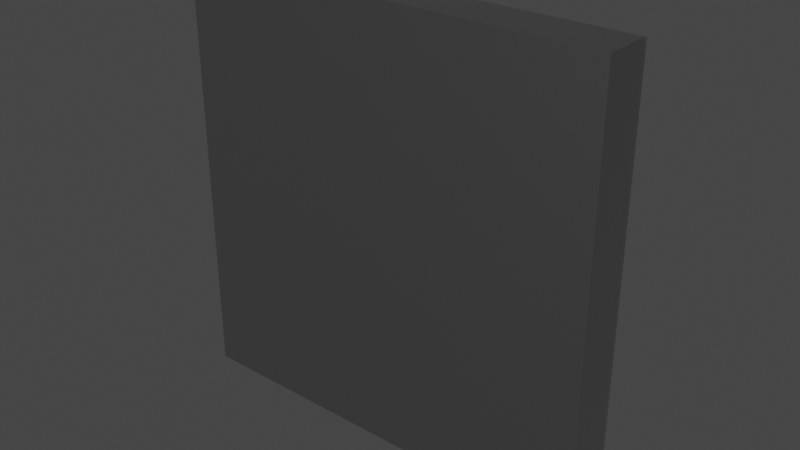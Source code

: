 # Source: Vent.blend  (saved by Blender 3.4.6; exported with 4.5.12 LTS)
import bpy
from mathutils import Matrix  # noqa: F401  (used for matrix-valued properties, if any)

bpy.ops.wm.read_factory_settings(use_empty=True)
scene = bpy.context.scene
scene.name = 'Scene'

# ---- collections
col_collection = bpy.data.collections.new('Collection'); scene.collection.children.link(col_collection)

# ---- materials (node trees are filled in below, after node groups)
mat_metal = bpy.data.materials.new('Metal')
mat_metal.alpha_threshold = 0.0
mat_metal.use_transparent_shadow = False
mat_metal.roughness = 0.5
mat_metal.line_color = (0.0, 0.0, 0.0, 1.0)
mat_void = bpy.data.materials.new('Void')
mat_void.use_backface_culling = True

# ---- material node trees
mat_metal.use_nodes = True; mat_metal.node_tree.nodes.clear()
_N = mat_metal.node_tree.nodes; _L = mat_metal.node_tree.links
n0 = _N.new('ShaderNodeOutputMaterial'); n0.name = 'Material Output'; n0.location = (300, 300)
n1 = _N.new('ShaderNodeBsdfPrincipled'); n1.name = 'Principled BSDF'; n1.location = (10, 300)
n1.distribution = 'GGX'
n1.subsurface_method = 'RANDOM_WALK_SKIN'
n1.inputs[0].default_value = (0.3264, 0.3264, 0.3264, 1.0)
n1.inputs[1].default_value = 1.0
n1.inputs[3].default_value = 1.45
n1.inputs[27].default_value = (0.0, 0.0, 0.0, 1.0)
n1.inputs[28].default_value = 1.0
_L.new(n1.outputs[0], n0.inputs[0])
n0.is_active_output = True
mat_void.use_nodes = True; mat_void.node_tree.nodes.clear()
_N = mat_void.node_tree.nodes; _L = mat_void.node_tree.links
n0 = _N.new('ShaderNodeOutputMaterial'); n0.name = 'Material Output'; n0.location = (300, 300)
n0.target = 'CYCLES'
n1 = _N.new('ShaderNodeBackground'); n1.name = 'Background'; n1.location = (10, 300)
n1.inputs[0].default_value = (0.0, 0.0, 0.0, 1.0)
n2 = _N.new('ShaderNodeOutputMaterial'); n2.name = 'Material Output.001'; n2.location = (0, 0)
n2.target = 'EEVEE'
n3 = _N.new('ShaderNodeMixShader'); n3.name = 'Mix Shader'; n3.location = (0, 0)
n3.label = 'Disable Shadow'
n3.hide = True
n4 = _N.new('ShaderNodeLightPath'); n4.name = 'Light Path'; n4.location = (0, 0)
n4.hide = True
n5 = _N.new('ShaderNodeBsdfTransparent'); n5.name = 'Transparent BSDF'; n5.location = (0, 0)
n5.hide = True
_L.new(n1.outputs[0], n0.inputs[0])
_L.new(n1.outputs[0], n3.inputs[1])
_L.new(n3.outputs[0], n2.inputs[0])
_L.new(n4.outputs[1], n3.inputs[0])
_L.new(n5.outputs[0], n3.inputs[2])
n0.is_active_output = True

# ---- world
world_world = bpy.data.worlds.new('World'); scene.world = world_world
world_world.use_nodes = True; world_world.node_tree.nodes.clear()
_N = world_world.node_tree.nodes; _L = world_world.node_tree.links
n0 = _N.new('ShaderNodeOutputWorld'); n0.name = 'World Output'; n0.location = (300, 300)
n1 = _N.new('ShaderNodeBackground'); n1.name = 'Background'; n1.location = (10, 300)
n1.inputs[0].default_value = (0.05088, 0.05088, 0.05088, 1.0)
_L.new(n1.outputs[0], n0.inputs[0])
n0.is_active_output = True
world_world.color = (0.05088, 0.05088, 0.05088)
world_world.use_sun_shadow = False
world_world.sun_shadow_jitter_overblur = 0.0

# ---- meshes
me_cube = bpy.data.meshes.new('Cube')
me_cube.from_pydata([(0.5, 0.5, 0.5), (0.5, 0.5, -0.5), (0.4253, 0.4703, 0.4253), (0.4253, 0.4703, -0.4253), (-0.5, 0.5, 0.5), (-0.5, 0.5, -0.5), (-0.4253, 0.4703, 0.4253), (-0.4253, 0.4703, -0.4253), (-0.5, 0.3935, -0.5), (-0.5, 0.3935, 0.5), (0.5, 0.3935, 0.5), (0.5, 0.3935, -0.5), (-0.4497, 0.3935, -0.4497), (-0.4497, 0.3935, 0.4497), (0.4497, 0.3935, 0.4497), (0.4497, 0.3935, -0.4497)], [], [(0, 4, 9, 10), (3, 2, 6, 7), (8, 9, 4, 5), (5, 1, 11, 8), (1, 0, 10, 11), (5, 4, 0, 1), (12, 13, 9, 8), (14, 15, 11, 10), (13, 14, 10, 9), (15, 12, 8, 11), (7, 6, 13, 12), (2, 3, 15, 14), (6, 2, 14, 13), (3, 7, 12, 15)])
me_cube.polygons.foreach_set('material_index', [0, 1, 0, 0, 0, 0, 0, 0, 0, 0, 0, 0, 0, 0])
_uv = me_cube.uv_layers.new(name='UVMap')
_uv.uv.foreach_set('vector', [0.625, 0.5, 0.875, 0.5, 0.875, 0.75, 0.625, 0.75, 0.4017, 0.7767, 0.5983, 0.7767, 0.5983, 0.9733, 0.4017, 0.9733, 0.375, 0.0, 0.625, 0.0, 0.625, 0.25, 0.375, 0.25, 0.125, 0.5, 0.375, 0.5, 0.375, 0.75, 0.125, 0.75, 0.375, 0.5, 0.625, 0.5, 0.625, 0.75, 0.375, 0.75, 0.375, 0.25, 0.625, 0.25, 0.625, 0.5, 0.375, 0.5, 0.3876, 0.9874, 0.6124, 0.9874, 0.625, 1.0, 0.375, 1.0, 0.6124, 0.7626, 0.3876, 0.7626, 0.375, 0.75, 0.625, 0.75, 0.6124, 0.9874, 0.6124, 0.7626, 0.625, 0.75, 0.625, 1.0, 0.3876, 0.7626, 0.3876, 0.9874, 0.375, 1.0, 0.375, 0.75, 0.4017, 0.9733, 0.5983, 0.9733, 0.6124, 0.9874, 0.3876, 0.9874, 0.5983, 0.7767, 0.4017, 0.7767, 0.3876, 0.7626, 0.6124, 0.7626, 0.5983, 0.9733, 0.5983, 0.7767, 0.6124, 0.7626, 0.6124, 0.9874, 0.4017, 0.7767, 0.4017, 0.9733, 0.3876, 0.9874, 0.3876, 0.7626])
me_cube.materials.append(mat_metal)
me_cube.materials.append(mat_void)
me_cube.use_mirror_vertex_groups = False
me_cube.update()
me_cube_001 = bpy.data.meshes.new('Cube.001')
me_cube_001.from_pydata([(-0.5, -0.5, -0.02216), (-0.4628, -0.4628, 0.02216), (-0.5, 0.5, -0.02216), (-0.4628, 0.4628, 0.02216), (0.5, -0.5, -0.02216), (0.4628, -0.4628, 0.02216), (0.5, 0.5, -0.02216), (0.4628, 0.4628, 0.02216), (-0.4977, -0.4977, 0.002498), (-0.4977, 0.4977, 0.002498), (0.4977, 0.4977, 0.002497), (0.4977, -0.4977, 0.002497), (-0.3765, 0.4628, 0.02216), (0.3315, 0.4628, 0.02216), (-0.03844, 0.4628, 0.02216), (-0.03844, -0.4628, 0.02216), (0.1436, 0.4628, 0.02216), (-0.3765, -0.4628, 0.02216), (0.1436, -0.4628, 0.02216), (-0.2054, -0.4628, 0.02216), (-0.2054, 0.4628, 0.02216), (0.3315, -0.4628, 0.02216), (0.4025, 0.4628, 0.02216), (0.4025, -0.4628, 0.02216), (0.2292, -0.4628, 0.02216), (0.2292, 0.4628, 0.02216), (-0.3019, 0.4628, 0.02216), (0.04711, -0.4628, 0.02216), (0.04711, 0.4628, 0.02216), (-0.3019, -0.4628, 0.02216), (-0.1199, -0.4628, 0.02216), (-0.1199, 0.4628, 0.02216), (0.367, 0.4628, 0.03882), (0.367, -0.4628, 0.03882), (0.1864, -0.4628, 0.03882), (0.1864, 0.4628, 0.03882), (0.004334, -0.4628, 0.03882), (0.004334, 0.4628, 0.03882), (-0.1626, -0.4628, 0.03882), (-0.1626, 0.4628, 0.03882), (-0.3392, 0.4628, 0.03882), (-0.3392, -0.4628, 0.03882)], [], [(0, 8, 9, 2), (6, 10, 11, 4), (0, 4, 11, 8), (33, 32, 13, 21), (1, 3, 9, 8), (7, 5, 11, 10), (19, 29, 17, 1, 8, 11, 5, 23, 21, 24, 18, 27, 15, 30), (34, 24, 25, 35), (2, 9, 10, 6), (36, 27, 28, 37), (40, 41, 29, 26), (38, 30, 31, 39), (23, 22, 32, 33), (18, 34, 35, 16), (15, 36, 37, 14), (19, 38, 39, 20), (12, 17, 41, 40), (25, 13, 22, 7, 10, 9, 3, 12, 26, 20, 31, 14, 28, 16)])
_uv = me_cube_001.uv_layers.new(name='UVMap')
_uv.uv.foreach_set('vector', [0.375, 0.0, 0.625, 0.0, 0.625, 0.25, 0.375, 0.25, 0.375, 0.5, 0.625, 0.5, 0.625, 0.75, 0.375, 0.75, 0.375, 0.0, 0.375, 0.75, 0.625, 0.75, 0.625, 0.0, 0.6527, 0.7407, 0.6343, 0.6829, 0.6343, 0.7407, 0.6588, 0.7407, 0.8657, 0.7407, 0.8657, 0.5093, 0.875, 0.5, 0.875, 0.75, 0.6343, 0.5093, 0.6343, 0.7407, 0.625, 0.75, 0.625, 0.5, 0.8079, 0.7407, 0.8247, 0.7407, 0.8536, 0.7407, 0.8657, 0.7407, 0.625, 0.0, 0.625, 0.75, 0.6343, 0.7407, 0.6465, 0.7407, 0.6588, 0.7407, 0.6755, 0.7407, 0.6921, 0.7407, 0.7211, 0.7407, 0.75, 0.7407, 0.7789, 0.7407, 0.6838, 0.7407, 0.6755, 0.7407, 0.6632, 0.7407, 0.6777, 0.7407, 0.375, 0.25, 0.875, 0.5, 0.625, 0.5, 0.375, 0.5, 0.7355, 0.7407, 0.7211, 0.7407, 0.7211, 0.7407, 0.7355, 0.7407, 0.8512, 0.7407, 0.8331, 0.7407, 0.8247, 0.7407, 0.8368, 0.7407, 0.7934, 0.7407, 0.7789, 0.7407, 0.7789, 0.7407, 0.7934, 0.7407, 0.6465, 0.7407, 0.6343, 0.625, 0.6343, 0.6829, 0.6527, 0.7407, 0.6921, 0.7407, 0.6838, 0.7407, 0.6777, 0.7407, 0.6921, 0.7407, 0.75, 0.7407, 0.7355, 0.7407, 0.7355, 0.7407, 0.75, 0.7407, 0.8079, 0.7407, 0.7934, 0.7407, 0.7934, 0.7407, 0.8079, 0.7407, 0.8657, 0.7407, 0.8415, 0.7407, 0.8331, 0.7407, 0.8512, 0.7407, 0.6751, 0.5093, 0.658, 0.5093, 0.6461, 0.5093, 0.6343, 0.5093, 0.625, 0.5, 0.875, 0.5, 0.8657, 0.5093, 0.8429, 0.5093, 0.8254, 0.5093, 0.8079, 0.5093, 0.7789, 0.5093, 0.75, 0.5093, 0.7211, 0.5093, 0.6921, 0.5093])
me_cube_001.materials.append(mat_metal)
me_cube_001.use_mirror_y = True
me_cube_001.use_paint_bone_selection = False
me_cube_001.use_paint_mask_vertex = True
me_cube_001.update()
arm_armature = bpy.data.armatures.new('Armature')  # bones are not reproduced

# ---- objects
ob_frame = bpy.data.objects.new('Frame', me_cube)
ob_cover = bpy.data.objects.new('Cover', me_cube_001)
ob_armature = bpy.data.objects.new('Armature', arm_armature)

# ---- transforms, parenting, visibility, modifiers, constraints
ob_frame.location = (0.0, 0.0, 0.0)
ob_frame.rotation_euler = (0.0, 0.0, 3.142)
ob_frame.lock_rotations_4d = False
ob_frame.empty_display_type = 'ARROWS'
ob_frame.lineart.crease_threshold = 0.0
ob_cover.parent = ob_armature
ob_cover.location = (-0.004722, -0.3714, -0.004409)
ob_cover.rotation_euler = (-1.571, -1.571, 0.0)
ob_cover.use_mesh_mirror_y = True
_vg = ob_cover.vertex_groups.new(name='Cover')
_vg.add([0, 1, 2, 3, 4, 5, 6, 7, 8, 9, 10, 11, 12, 13, 14, 15, 16, 17, 18, 19, 20, 21, 22, 23, 24, 25, 26, 27, 28, 29, 30, 31, 32, 33, 34, 35, 36, 37, 38, 39, 40, 41], 1.0, 'REPLACE')
_m = ob_cover.modifiers.new('Armature', 'ARMATURE')
_m.object = ob_armature
ob_armature.location = (0.0, 0.0, 0.0)

# ---- collection membership
col_collection.objects.link(ob_frame)
col_collection.objects.link(ob_cover)
col_collection.objects.link(ob_armature)

# ---- scene / render settings (as saved in the file)
scene.frame_start = 1; scene.frame_end = 250; scene.frame_set(1)
scene.render.engine = 'BLENDER_EEVEE_NEXT'
scene.cycles.sampling_pattern = 'TABULATED_SOBOL'
scene.cycles.use_light_tree = False
scene.view_settings.view_transform = 'Filmic'
bpy.context.view_layer.update()

# ---- added for rendering (the .blend has no active camera and no usable light): camera, sun
cam_auto = bpy.data.cameras.new('AutoCamera')
cam_auto.lens = 50.0
cam_auto.sensor_width = 36.0
cam_auto.clip_end = 1000.0
ob_auto_camera = bpy.data.objects.new('AutoCamera', cam_auto)
scene.collection.objects.link(ob_auto_camera)
ob_auto_camera.location = (1.32118, -2.00452, 1.05663)
ob_auto_camera.rotation_euler = (1.09748, -7.21219e-08, 0.694738)
scene.camera = ob_auto_camera
light_auto_sun = bpy.data.lights.new('AutoSun', 'SUN')
light_auto_sun.energy = 3.0
light_auto_sun.angle = 0.0523599
ob_auto_sun = bpy.data.objects.new('AutoSun', light_auto_sun)
scene.collection.objects.link(ob_auto_sun)
ob_auto_sun.rotation_euler = (0.872665, 0.174533, 0.523599)
bpy.context.view_layer.update()
